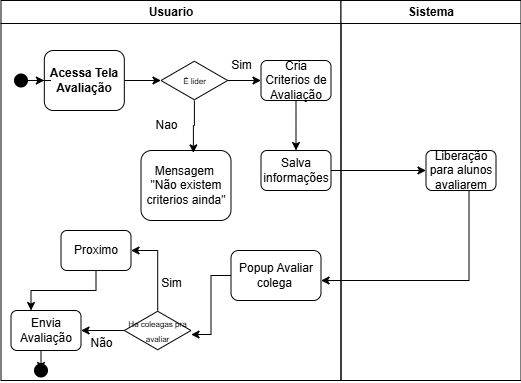

The diagram above was exported from draw.io. Its source (the exported page's mxGraphModel, read from the mxfile embedded in the PNG):
<mxGraphModel dx="3146" dy="1217" grid="1" gridSize="10" guides="1" tooltips="1" connect="1" arrows="1" fold="1" page="1" pageScale="1" pageWidth="827" pageHeight="1169" math="0" shadow="0" adaptiveColors="auto">
  <root>
    <mxCell id="0" />
    <mxCell id="1" parent="0" />
    <mxCell id="2" parent="1" style="swimlane;whiteSpace=wrap;html=1;" value="Usuario" vertex="1">
      <mxGeometry height="380" width="340" x="-667.5" y="1120" as="geometry" />
    </mxCell>
    <mxCell id="3" parent="2" style="rounded=1;whiteSpace=wrap;html=1;fontStyle=1" value="Acessa Tela Avaliação" vertex="1">
      <mxGeometry height="60" width="80" x="43.33" y="50" as="geometry" />
    </mxCell>
    <mxCell id="4" parent="2" style="rounded=1;whiteSpace=wrap;html=1;" value="Envia Avaliação" vertex="1">
      <mxGeometry height="40" width="70" x="10" y="310" as="geometry" />
    </mxCell>
    <mxCell id="5" parent="2" style="html=1;whiteSpace=wrap;aspect=fixed;shape=isoRectangle;" value="&lt;span style=&quot;font-size: 8px;&quot;&gt;É lider&lt;/span&gt;" vertex="1">
      <mxGeometry height="40" width="66.67" x="160" y="60" as="geometry" />
    </mxCell>
    <mxCell id="6" edge="1" parent="2" source="3" style="edgeStyle=orthogonalEdgeStyle;rounded=0;orthogonalLoop=1;jettySize=auto;html=1;" target="5" value="">
      <mxGeometry relative="1" as="geometry" />
    </mxCell>
    <mxCell id="7" parent="2" style="rounded=1;whiteSpace=wrap;html=1;" value="Mensagem&amp;nbsp;&lt;div&gt;&quot;Não existem criterios ainda&quot;&lt;/div&gt;" vertex="1">
      <mxGeometry height="70" width="90" x="140" y="150" as="geometry" />
    </mxCell>
    <mxCell id="8" edge="1" parent="2" source="5" style="edgeStyle=orthogonalEdgeStyle;rounded=0;orthogonalLoop=1;jettySize=auto;html=1;entryX=0.582;entryY=0.034;entryDx=0;entryDy=0;entryPerimeter=0;" target="7" value="">
      <mxGeometry relative="1" as="geometry">
        <mxPoint x="183.33333333333337" y="170" as="targetPoint" />
      </mxGeometry>
    </mxCell>
    <mxCell id="9" parent="2" style="text;html=1;align=center;verticalAlign=middle;resizable=0;points=[];autosize=1;strokeColor=none;fillColor=none;" value="Nao" vertex="1">
      <mxGeometry height="30" width="50" x="140" y="110" as="geometry" />
    </mxCell>
    <mxCell id="10" parent="2" style="rounded=1;whiteSpace=wrap;html=1;" value="Cria Criterios de Avaliação" vertex="1">
      <mxGeometry height="40" width="70" x="260" y="60" as="geometry" />
    </mxCell>
    <mxCell id="11" edge="1" parent="2" source="5" style="edgeStyle=orthogonalEdgeStyle;rounded=0;orthogonalLoop=1;jettySize=auto;html=1;" target="10" value="">
      <mxGeometry relative="1" as="geometry" />
    </mxCell>
    <mxCell id="12" parent="2" style="rounded=1;whiteSpace=wrap;html=1;" value="Salva informações" vertex="1">
      <mxGeometry height="40" width="70" x="260" y="150" as="geometry" />
    </mxCell>
    <mxCell id="13" edge="1" parent="2" source="10" style="edgeStyle=orthogonalEdgeStyle;rounded=0;orthogonalLoop=1;jettySize=auto;html=1;" target="12" value="">
      <mxGeometry relative="1" as="geometry" />
    </mxCell>
    <mxCell id="14" parent="2" style="text;html=1;align=center;verticalAlign=middle;resizable=0;points=[];autosize=1;strokeColor=none;fillColor=none;" value="Sim" vertex="1">
      <mxGeometry height="30" width="40" x="220" y="50" as="geometry" />
    </mxCell>
    <mxCell id="15" parent="2" style="rounded=1;whiteSpace=wrap;html=1;" value="Popup Avaliar colega&amp;nbsp;" vertex="1">
      <mxGeometry height="50" width="90" x="230" y="250" as="geometry" />
    </mxCell>
    <mxCell id="16" edge="1" parent="2" source="18" style="edgeStyle=orthogonalEdgeStyle;rounded=0;orthogonalLoop=1;jettySize=auto;html=1;" target="4" value="">
      <mxGeometry relative="1" as="geometry" />
    </mxCell>
    <mxCell id="17" edge="1" parent="2" source="18" style="edgeStyle=orthogonalEdgeStyle;rounded=0;orthogonalLoop=1;jettySize=auto;html=1;entryX=1;entryY=0.5;entryDx=0;entryDy=0;" target="20" value="">
      <mxGeometry relative="1" as="geometry" />
    </mxCell>
    <mxCell id="18" parent="2" style="html=1;whiteSpace=wrap;aspect=fixed;shape=isoRectangle;" value="&lt;span style=&quot;font-size: 8px;&quot;&gt;Ha coleagas pra avaliar&lt;/span&gt;" vertex="1">
      <mxGeometry height="40" width="66.67" x="123.32999999999996" y="310" as="geometry" />
    </mxCell>
    <mxCell id="19" edge="1" parent="2" source="15" style="edgeStyle=orthogonalEdgeStyle;rounded=0;orthogonalLoop=1;jettySize=auto;html=1;entryX=1.001;entryY=0.601;entryDx=0;entryDy=0;entryPerimeter=0;" target="18" value="">
      <mxGeometry relative="1" as="geometry">
        <mxPoint x="-560" y="2105" as="sourcePoint" />
        <mxPoint x="-615" y="2150.0000000000005" as="targetPoint" />
      </mxGeometry>
    </mxCell>
    <mxCell id="20" parent="2" style="rounded=1;whiteSpace=wrap;html=1;" value="Proximo" vertex="1">
      <mxGeometry height="40" width="70" x="60" y="230" as="geometry" />
    </mxCell>
    <mxCell id="21" edge="1" parent="2" source="20" style="edgeStyle=orthogonalEdgeStyle;rounded=0;orthogonalLoop=1;jettySize=auto;html=1;" target="4" value="">
      <mxGeometry relative="1" as="geometry">
        <Array as="points">
          <mxPoint x="95" y="290" />
          <mxPoint x="30" y="290" />
        </Array>
      </mxGeometry>
    </mxCell>
    <mxCell id="22" edge="1" parent="2" source="23" style="edgeStyle=orthogonalEdgeStyle;rounded=0;orthogonalLoop=1;jettySize=auto;html=1;exitX=0.714;exitY=0.607;exitDx=0;exitDy=0;exitPerimeter=0;" target="3" value="">
      <mxGeometry relative="1" as="geometry">
        <mxPoint x="-15.030000000000001" y="130" as="sourcePoint" />
        <mxPoint x="129.99857142857135" y="160" as="targetPoint" />
      </mxGeometry>
    </mxCell>
    <mxCell id="23" parent="2" style="shape=waypoint;sketch=0;size=6;pointerEvents=1;points=[];fillColor=default;resizable=0;rotatable=0;perimeter=centerPerimeter;snapToPoint=1;rounded=1;strokeWidth=5;" value="" vertex="1">
      <mxGeometry height="20" width="20" x="10" y="70" as="geometry" />
    </mxCell>
    <mxCell id="24" edge="1" parent="2" source="4" style="edgeStyle=orthogonalEdgeStyle;rounded=0;orthogonalLoop=1;jettySize=auto;html=1;exitX=0.25;exitY=1;exitDx=0;exitDy=0;entryX=0.571;entryY=0.879;entryDx=0;entryDy=0;entryPerimeter=0;" target="25" value="">
      <mxGeometry relative="1" as="geometry" />
    </mxCell>
    <mxCell id="25" parent="2" style="shape=waypoint;sketch=0;size=6;pointerEvents=1;points=[];fillColor=default;resizable=0;rotatable=0;perimeter=centerPerimeter;snapToPoint=1;rounded=1;strokeWidth=5;" value="" vertex="1">
      <mxGeometry height="20" width="20" x="30" y="360" as="geometry" />
    </mxCell>
    <mxCell id="26" parent="1" style="swimlane;whiteSpace=wrap;html=1;startSize=23;" value="Sistema" vertex="1">
      <mxGeometry height="380" width="180" x="-327.5" y="1120" as="geometry" />
    </mxCell>
    <mxCell id="27" parent="26" style="rounded=1;whiteSpace=wrap;html=1;" value="Liberação para alunos avaliarem" vertex="1">
      <mxGeometry height="40" width="70" x="85" y="150" as="geometry" />
    </mxCell>
    <mxCell id="28" edge="1" parent="1" source="12" style="edgeStyle=orthogonalEdgeStyle;rounded=0;orthogonalLoop=1;jettySize=auto;html=1;" target="27" value="">
      <mxGeometry relative="1" as="geometry" />
    </mxCell>
    <mxCell id="29" edge="1" parent="1" source="27" style="edgeStyle=orthogonalEdgeStyle;rounded=0;orthogonalLoop=1;jettySize=auto;html=1;" target="15" value="">
      <mxGeometry relative="1" as="geometry">
        <Array as="points">
          <mxPoint x="-199.5" y="1400" />
        </Array>
      </mxGeometry>
    </mxCell>
    <mxCell id="30" parent="1" style="text;html=1;align=center;verticalAlign=middle;resizable=0;points=[];autosize=1;strokeColor=none;fillColor=none;" value="Sim" vertex="1">
      <mxGeometry height="30" width="40" x="-517.5" y="1388" as="geometry" />
    </mxCell>
    <mxCell id="31" parent="1" style="text;html=1;align=center;verticalAlign=middle;resizable=0;points=[];autosize=1;strokeColor=none;fillColor=none;" value="Não" vertex="1">
      <mxGeometry height="30" width="50" x="-592.5" y="1448" as="geometry" />
    </mxCell>
  </root>
</mxGraphModel>